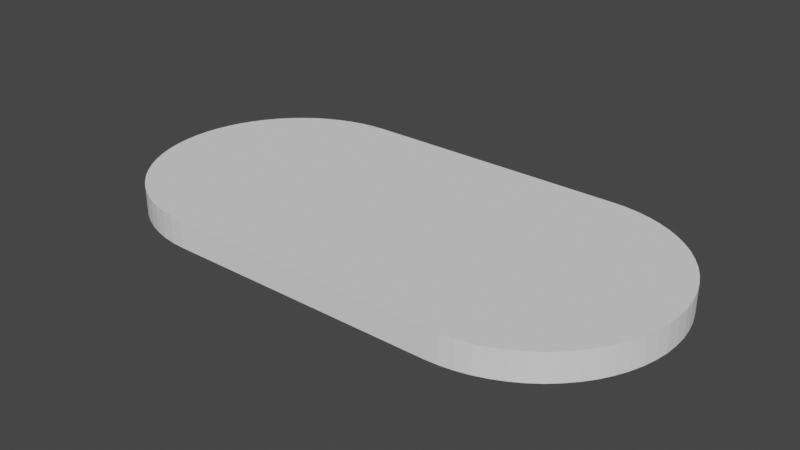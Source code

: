 # Source: FlatTriggerLight.blend  (saved by Blender 3.1.7; exported with 4.5.12 LTS)
import bpy
from mathutils import Matrix  # noqa: F401  (used for matrix-valued properties, if any)

bpy.ops.wm.read_factory_settings(use_empty=True)
scene = bpy.context.scene
scene.name = 'Scene'

# ---- collections
col_collection = bpy.data.collections.new('Collection'); scene.collection.children.link(col_collection)

# ---- world
world_world = bpy.data.worlds.new('World'); scene.world = world_world
world_world.use_nodes = True; world_world.node_tree.nodes.clear()
_N = world_world.node_tree.nodes; _L = world_world.node_tree.links
n0 = _N.new('ShaderNodeOutputWorld'); n0.name = 'World Output'; n0.location = (300, 300)
n1 = _N.new('ShaderNodeBackground'); n1.name = 'Background'; n1.location = (10, 300)
n1.inputs[0].default_value = (0.05088, 0.05088, 0.05088, 1.0)
_L.new(n1.outputs[0], n0.inputs[0])
n0.is_active_output = True
world_world.color = (0.05088, 0.05088, 0.05088)
world_world.use_sun_shadow = False
world_world.sun_shadow_jitter_overblur = 0.0

# ---- meshes
me_cylinder = bpy.data.meshes.new('Cylinder')
me_cylinder.from_pydata([(-1.0, 1.0, -0.1), (-1.0, 1.0, 0.1), (1.286, 0.9569, -0.1), (1.286, 0.9569, 0.1), (1.378, 0.9239, -0.1), (1.378, 0.9239, 0.1), (1.467, 0.8819, -0.1), (1.467, 0.8819, 0.1), (1.551, 0.8315, -0.1), (1.551, 0.8315, 0.1), (1.63, 0.773, -0.1), (1.63, 0.773, 0.1), (1.702, 0.7071, -0.1), (1.702, 0.7071, 0.1), (1.768, 0.6344, -0.1), (1.768, 0.6344, 0.1), (1.827, 0.5556, -0.1), (1.827, 0.5556, 0.1), (1.877, 0.4714, -0.1), (1.877, 0.4714, 0.1), (1.919, 0.3827, -0.1), (1.919, 0.3827, 0.1), (1.952, 0.2903, -0.1), (1.952, 0.2903, 0.1), (1.976, 0.1951, -0.1), (1.976, 0.1951, 0.1), (1.991, 0.09802, -0.1), (1.991, 0.09802, 0.1), (1.995, -4.649e-07, -0.1), (1.995, -4.649e-07, 0.1), (1.991, -0.09802, -0.1), (1.991, -0.09802, 0.1), (1.976, -0.1951, -0.1), (1.976, -0.1951, 0.1), (1.952, -0.2903, -0.1), (1.952, -0.2903, 0.1), (1.919, -0.3827, -0.1), (1.919, -0.3827, 0.1), (1.877, -0.4714, -0.1), (1.877, -0.4714, 0.1), (1.827, -0.5556, -0.1), (1.827, -0.5556, 0.1), (1.768, -0.6344, -0.1), (1.768, -0.6344, 0.1), (1.702, -0.7071, -0.1), (1.702, -0.7071, 0.1), (1.63, -0.773, -0.1), (1.63, -0.773, 0.1), (1.551, -0.8315, -0.1), (1.551, -0.8315, 0.1), (1.467, -0.8819, -0.1), (1.467, -0.8819, 0.1), (1.378, -0.9239, -0.1), (1.378, -0.9239, 0.1), (1.286, -0.9569, -0.1), (1.286, -0.9569, 0.1), (1.19, -0.9808, -0.1), (1.19, -0.9808, 0.1), (1.093, -0.9952, -0.1), (1.093, -0.9952, 0.1), (0.9953, -1.0, -0.1), (0.9953, -1.0, 0.1), (0.9953, 1.0, -0.1), (0.9953, 1.0, 0.1), (-1.0, -1.0, -0.1), (-1.0, -1.0, 0.1), (-1.098, -0.9952, -0.1), (-1.098, -0.9952, 0.1), (-1.195, -0.9808, -0.1), (-1.195, -0.9808, 0.1), (-1.29, -0.9569, -0.1), (-1.29, -0.9569, 0.1), (-1.383, -0.9239, -0.1), (-1.383, -0.9239, 0.1), (-1.471, -0.8819, -0.1), (-1.471, -0.8819, 0.1), (-1.556, -0.8315, -0.1), (-1.556, -0.8315, 0.1), (-1.634, -0.773, -0.1), (-1.634, -0.773, 0.1), (-1.707, -0.7071, -0.1), (-1.707, -0.7071, 0.1), (-1.773, -0.6344, -0.1), (-1.773, -0.6344, 0.1), (-1.831, -0.5556, -0.1), (-1.831, -0.5556, 0.1), (-1.882, -0.4714, -0.1), (-1.882, -0.4714, 0.1), (-1.924, -0.3827, -0.1), (-1.924, -0.3827, 0.1), (-1.957, -0.2903, -0.1), (-1.957, -0.2903, 0.1), (-1.981, -0.1951, -0.1), (-1.981, -0.1951, 0.1), (-1.995, -0.09802, -0.1), (-1.995, -0.09802, 0.1), (-2.0, -4.649e-07, -0.1), (-2.0, -4.649e-07, 0.1), (-1.995, 0.09802, -0.1), (-1.995, 0.09802, 0.1), (-1.981, 0.1951, -0.1), (-1.981, 0.1951, 0.1), (-1.957, 0.2903, -0.1), (-1.957, 0.2903, 0.1), (-1.924, 0.3827, -0.1), (-1.924, 0.3827, 0.1), (-1.882, 0.4714, -0.1), (-1.882, 0.4714, 0.1), (-1.831, 0.5556, -0.1), (-1.831, 0.5556, 0.1), (-1.773, 0.6344, -0.1), (-1.773, 0.6344, 0.1), (-1.707, 0.7071, -0.1), (-1.707, 0.7071, 0.1), (-1.634, 0.773, -0.1), (-1.634, 0.773, 0.1), (-1.556, 0.8315, -0.1), (-1.556, 0.8315, 0.1), (-1.471, 0.8819, -0.1), (-1.471, 0.8819, 0.1), (-1.383, 0.9239, -0.1), (-1.383, 0.9239, 0.1), (-1.29, 0.9569, -0.1), (-1.29, 0.9569, 0.1), (-1.195, 0.9808, -0.1), (-1.195, 0.9808, 0.1), (-1.098, 0.9952, -0.1), (-1.098, 0.9952, 0.1), (1.19, 0.9808, 0.1), (1.19, 0.9808, -0.1), (1.093, 0.9952, 0.1), (1.093, 0.9952, -0.1)], [], [(60, 61, 65, 64), (130, 131, 62, 63), (3, 2, 129, 128), (5, 4, 2, 3), (7, 6, 4, 5), (9, 8, 6, 7), (11, 10, 8, 9), (13, 12, 10, 11), (15, 14, 12, 13), (17, 16, 14, 15), (19, 18, 16, 17), (21, 20, 18, 19), (23, 22, 20, 21), (25, 24, 22, 23), (27, 26, 24, 25), (29, 28, 26, 27), (31, 30, 28, 29), (33, 32, 30, 31), (35, 34, 32, 33), (37, 36, 34, 35), (39, 38, 36, 37), (41, 40, 38, 39), (43, 42, 40, 41), (45, 44, 42, 43), (47, 46, 44, 45), (49, 48, 46, 47), (51, 50, 48, 49), (53, 52, 50, 51), (55, 54, 52, 53), (57, 56, 54, 55), (59, 58, 56, 57), (61, 60, 58, 59), (64, 65, 67, 66), (66, 67, 69, 68), (68, 69, 71, 70), (70, 71, 73, 72), (72, 73, 75, 74), (74, 75, 77, 76), (76, 77, 79, 78), (78, 79, 81, 80), (80, 81, 83, 82), (82, 83, 85, 84), (84, 85, 87, 86), (86, 87, 89, 88), (88, 89, 91, 90), (90, 91, 93, 92), (92, 93, 95, 94), (94, 95, 97, 96), (96, 97, 99, 98), (98, 99, 101, 100), (100, 101, 103, 102), (102, 103, 105, 104), (104, 105, 107, 106), (106, 107, 109, 108), (108, 109, 111, 110), (110, 111, 113, 112), (112, 113, 115, 114), (114, 115, 117, 116), (116, 117, 119, 118), (118, 119, 121, 120), (120, 121, 123, 122), (122, 123, 125, 124), (128, 129, 131, 130), (124, 125, 127, 126), (126, 127, 1, 0), (0, 1, 63, 62), (128, 130, 63, 1, 127, 125, 123, 121, 119, 117, 115, 113, 111, 109, 107, 105, 103, 101, 99, 97, 95, 93, 91, 89, 87, 85, 83, 81, 79, 77, 75, 73, 71, 69, 67, 65, 61, 59, 57, 55, 53, 51, 49, 47, 45, 43, 41, 39, 37, 35, 33, 31, 29, 27, 25, 23, 21, 19, 17, 15, 13, 11, 9, 7, 5, 3), (131, 129, 2, 4, 6, 8, 10, 12, 14, 16, 18, 20, 22, 24, 26, 28, 30, 32, 34, 36, 38, 40, 42, 44, 46, 48, 50, 52, 54, 56, 58, 60, 64, 66, 68, 70, 72, 74, 76, 78, 80, 82, 84, 86, 88, 90, 92, 94, 96, 98, 100, 102, 104, 106, 108, 110, 112, 114, 116, 118, 120, 122, 124, 126, 0, 62)])
_uv = me_cylinder.uv_layers.new(name='UVMap')
_uv.uv.foreach_set('vector', [0.5, 1.0, 0.5, 0.5, 0.5, 1.0, 0.5, 0.5, 0.01562, 0.5, 0.01562, 1.0, 0.0, 1.0, 0.0, 0.5, 0.04688, 0.5, 0.04688, 1.0, 0.03125, 1.0, 0.03125, 0.5, 0.0625, 0.5, 0.0625, 1.0, 0.04688, 1.0, 0.04688, 0.5, 0.07812, 0.5, 0.07812, 1.0, 0.0625, 1.0, 0.0625, 0.5, 0.09375, 0.5, 0.09375, 1.0, 0.07812, 1.0, 0.07812, 0.5, 0.1094, 0.5, 0.1094, 1.0, 0.09375, 1.0, 0.09375, 0.5, 0.125, 0.5, 0.125, 1.0, 0.1094, 1.0, 0.1094, 0.5, 0.1406, 0.5, 0.1406, 1.0, 0.125, 1.0, 0.125, 0.5, 0.1562, 0.5, 0.1562, 1.0, 0.1406, 1.0, 0.1406, 0.5, 0.1719, 0.5, 0.1719, 1.0, 0.1562, 1.0, 0.1562, 0.5, 0.1875, 0.5, 0.1875, 1.0, 0.1719, 1.0, 0.1719, 0.5, 0.2031, 0.5, 0.2031, 1.0, 0.1875, 1.0, 0.1875, 0.5, 0.2188, 0.5, 0.2188, 1.0, 0.2031, 1.0, 0.2031, 0.5, 0.2344, 0.5, 0.2344, 1.0, 0.2188, 1.0, 0.2188, 0.5, 0.25, 0.5, 0.25, 1.0, 0.2344, 1.0, 0.2344, 0.5, 0.2656, 0.5, 0.2656, 1.0, 0.25, 1.0, 0.25, 0.5, 0.2812, 0.5, 0.2812, 1.0, 0.2656, 1.0, 0.2656, 0.5, 0.2969, 0.5, 0.2969, 1.0, 0.2812, 1.0, 0.2812, 0.5, 0.3125, 0.5, 0.3125, 1.0, 0.2969, 1.0, 0.2969, 0.5, 0.3281, 0.5, 0.3281, 1.0, 0.3125, 1.0, 0.3125, 0.5, 0.3438, 0.5, 0.3438, 1.0, 0.3281, 1.0, 0.3281, 0.5, 0.3594, 0.5, 0.3594, 1.0, 0.3438, 1.0, 0.3438, 0.5, 0.375, 0.5, 0.375, 1.0, 0.3594, 1.0, 0.3594, 0.5, 0.3906, 0.5, 0.3906, 1.0, 0.375, 1.0, 0.375, 0.5, 0.4062, 0.5, 0.4062, 1.0, 0.3906, 1.0, 0.3906, 0.5, 0.4219, 0.5, 0.4219, 1.0, 0.4062, 1.0, 0.4062, 0.5, 0.4375, 0.5, 0.4375, 1.0, 0.4219, 1.0, 0.4219, 0.5, 0.4531, 0.5, 0.4531, 1.0, 0.4375, 1.0, 0.4375, 0.5, 0.4688, 0.5, 0.4688, 1.0, 0.4531, 1.0, 0.4531, 0.5, 0.4844, 0.5, 0.4844, 1.0, 0.4688, 1.0, 0.4688, 0.5, 0.5, 0.5, 0.5, 1.0, 0.4844, 1.0, 0.4844, 0.5, 0.5, 0.5, 0.5, 1.0, 0.4844, 1.0, 0.4844, 0.5, 0.4844, 0.5, 0.4844, 1.0, 0.4688, 1.0, 0.4688, 0.5, 0.4688, 0.5, 0.4688, 1.0, 0.4531, 1.0, 0.4531, 0.5, 0.4531, 0.5, 0.4531, 1.0, 0.4375, 1.0, 0.4375, 0.5, 0.4375, 0.5, 0.4375, 1.0, 0.4219, 1.0, 0.4219, 0.5, 0.4219, 0.5, 0.4219, 1.0, 0.4062, 1.0, 0.4062, 0.5, 0.4062, 0.5, 0.4062, 1.0, 0.3906, 1.0, 0.3906, 0.5, 0.3906, 0.5, 0.3906, 1.0, 0.375, 1.0, 0.375, 0.5, 0.375, 0.5, 0.375, 1.0, 0.3594, 1.0, 0.3594, 0.5, 0.3594, 0.5, 0.3594, 1.0, 0.3438, 1.0, 0.3438, 0.5, 0.3438, 0.5, 0.3438, 1.0, 0.3281, 1.0, 0.3281, 0.5, 0.3281, 0.5, 0.3281, 1.0, 0.3125, 1.0, 0.3125, 0.5, 0.3125, 0.5, 0.3125, 1.0, 0.2969, 1.0, 0.2969, 0.5, 0.2969, 0.5, 0.2969, 1.0, 0.2812, 1.0, 0.2812, 0.5, 0.2812, 0.5, 0.2812, 1.0, 0.2656, 1.0, 0.2656, 0.5, 0.2656, 0.5, 0.2656, 1.0, 0.25, 1.0, 0.25, 0.5, 0.25, 0.5, 0.25, 1.0, 0.2344, 1.0, 0.2344, 0.5, 0.2344, 0.5, 0.2344, 1.0, 0.2188, 1.0, 0.2188, 0.5, 0.2188, 0.5, 0.2188, 1.0, 0.2031, 1.0, 0.2031, 0.5, 0.2031, 0.5, 0.2031, 1.0, 0.1875, 1.0, 0.1875, 0.5, 0.1875, 0.5, 0.1875, 1.0, 0.1719, 1.0, 0.1719, 0.5, 0.1719, 0.5, 0.1719, 1.0, 0.1562, 1.0, 0.1562, 0.5, 0.1562, 0.5, 0.1562, 1.0, 0.1406, 1.0, 0.1406, 0.5, 0.1406, 0.5, 0.1406, 1.0, 0.125, 1.0, 0.125, 0.5, 0.125, 0.5, 0.125, 1.0, 0.1094, 1.0, 0.1094, 0.5, 0.1094, 0.5, 0.1094, 1.0, 0.09375, 1.0, 0.09375, 0.5, 0.09375, 0.5, 0.09375, 1.0, 0.07812, 1.0, 0.07812, 0.5, 0.07812, 0.5, 0.07812, 1.0, 0.0625, 1.0, 0.0625, 0.5, 0.0625, 0.5, 0.0625, 1.0, 0.04688, 1.0, 0.04688, 0.5, 0.04688, 0.5, 0.04688, 1.0, 0.03125, 1.0, 0.03125, 0.5, 0.03125, 0.5, 0.03125, 1.0, 0.01562, 1.0, 0.01562, 0.5, 0.03125, 0.5, 0.03125, 1.0, 0.01562, 1.0, 0.01562, 0.5, 0.01562, 0.5, 0.01562, 1.0, 0.0, 1.0, 0.0, 0.5, 0.0, 0.5, 0.0, 1.0, 0.0, 0.5, 0.0, 1.0, 0.03125, 0.5, 0.01562, 0.5, 0.0, 0.5, 0.0, 1.0, 0.01562, 1.0, 0.03125, 1.0, 0.04688, 1.0, 0.0625, 1.0, 0.07812, 1.0, 0.09375, 1.0, 0.1094, 1.0, 0.125, 1.0, 0.1406, 1.0, 0.1562, 1.0, 0.1719, 1.0, 0.1875, 1.0, 0.2031, 1.0, 0.2188, 1.0, 0.2344, 1.0, 0.25, 1.0, 0.2656, 1.0, 0.2812, 1.0, 0.2969, 1.0, 0.3125, 1.0, 0.3281, 1.0, 0.3438, 1.0, 0.3594, 1.0, 0.375, 1.0, 0.3906, 1.0, 0.4062, 1.0, 0.4219, 1.0, 0.4375, 1.0, 0.4531, 1.0, 0.4688, 1.0, 0.4844, 1.0, 0.5, 1.0, 0.5, 0.5, 0.4844, 0.5, 0.4688, 0.5, 0.4531, 0.5, 0.4375, 0.5, 0.4219, 0.5, 0.4062, 0.5, 0.3906, 0.5, 0.375, 0.5, 0.3594, 0.5, 0.3438, 0.5, 0.3281, 0.5, 0.3125, 0.5, 0.2969, 0.5, 0.2812, 0.5, 0.2656, 0.5, 0.25, 0.5, 0.2344, 0.5, 0.2188, 0.5, 0.2031, 0.5, 0.1875, 0.5, 0.1719, 0.5, 0.1562, 0.5, 0.1406, 0.5, 0.125, 0.5, 0.1094, 0.5, 0.09375, 0.5, 0.07812, 0.5, 0.0625, 0.5, 0.04688, 0.5, 0.01562, 1.0, 0.03125, 1.0, 0.04688, 1.0, 0.0625, 1.0, 0.07812, 1.0, 0.09375, 1.0, 0.1094, 1.0, 0.125, 1.0, 0.1406, 1.0, 0.1562, 1.0, 0.1719, 1.0, 0.1875, 1.0, 0.2031, 1.0, 0.2188, 1.0, 0.2344, 1.0, 0.25, 1.0, 0.2656, 1.0, 0.2812, 1.0, 0.2969, 1.0, 0.3125, 1.0, 0.3281, 1.0, 0.3438, 1.0, 0.3594, 1.0, 0.375, 1.0, 0.3906, 1.0, 0.4062, 1.0, 0.4219, 1.0, 0.4375, 1.0, 0.4531, 1.0, 0.4688, 1.0, 0.4844, 1.0, 0.5, 1.0, 0.5, 0.5, 0.4844, 0.5, 0.4688, 0.5, 0.4531, 0.5, 0.4375, 0.5, 0.4219, 0.5, 0.4062, 0.5, 0.3906, 0.5, 0.375, 0.5, 0.3594, 0.5, 0.3438, 0.5, 0.3281, 0.5, 0.3125, 0.5, 0.2969, 0.5, 0.2812, 0.5, 0.2656, 0.5, 0.25, 0.5, 0.2344, 0.5, 0.2188, 0.5, 0.2031, 0.5, 0.1875, 0.5, 0.1719, 0.5, 0.1562, 0.5, 0.1406, 0.5, 0.125, 0.5, 0.1094, 0.5, 0.09375, 0.5, 0.07812, 0.5, 0.0625, 0.5, 0.04688, 0.5, 0.03125, 0.5, 0.01562, 0.5, 0.0, 0.5, 0.0, 1.0])
me_cylinder.use_remesh_fix_poles = True
me_cylinder.use_remesh_preserve_attributes = False
me_cylinder.use_mirror_vertex_groups = False
me_cylinder.update()

# ---- objects
ob_cylinder = bpy.data.objects.new('Cylinder', me_cylinder)

# ---- transforms, parenting, visibility, modifiers, constraints
ob_cylinder.location = (0.0, 0.0, 0.0)
ob_cylinder.lineart.crease_threshold = 0.0

# ---- collection membership
col_collection.objects.link(ob_cylinder)

# ---- scene / render settings (as saved in the file)
scene.frame_start = 1; scene.frame_end = 250; scene.frame_set(1)
scene.render.engine = 'BLENDER_EEVEE_NEXT'
scene.cycles.use_denoising = False
scene.cycles.samples = 128
scene.cycles.sampling_pattern = 'TABULATED_SOBOL'
scene.cycles.use_adaptive_sampling = False
scene.cycles.use_light_tree = False
scene.view_settings.view_transform = 'Filmic'
bpy.context.view_layer.update()

# ---- added for rendering (the .blend has no active camera and no usable light): camera, sun
cam_auto = bpy.data.cameras.new('AutoCamera')
cam_auto.lens = 50.0
cam_auto.sensor_width = 36.0
cam_auto.clip_end = 1000.0
ob_auto_camera = bpy.data.objects.new('AutoCamera', cam_auto)
scene.collection.objects.link(ob_auto_camera)
ob_auto_camera.location = (4.13567, -4.96561, 3.31041)
ob_auto_camera.rotation_euler = (1.09748, -7.21219e-08, 0.694738)
scene.camera = ob_auto_camera
light_auto_sun = bpy.data.lights.new('AutoSun', 'SUN')
light_auto_sun.energy = 3.0
light_auto_sun.angle = 0.0523599
ob_auto_sun = bpy.data.objects.new('AutoSun', light_auto_sun)
scene.collection.objects.link(ob_auto_sun)
ob_auto_sun.rotation_euler = (0.872665, 0.174533, 0.523599)
bpy.context.view_layer.update()
